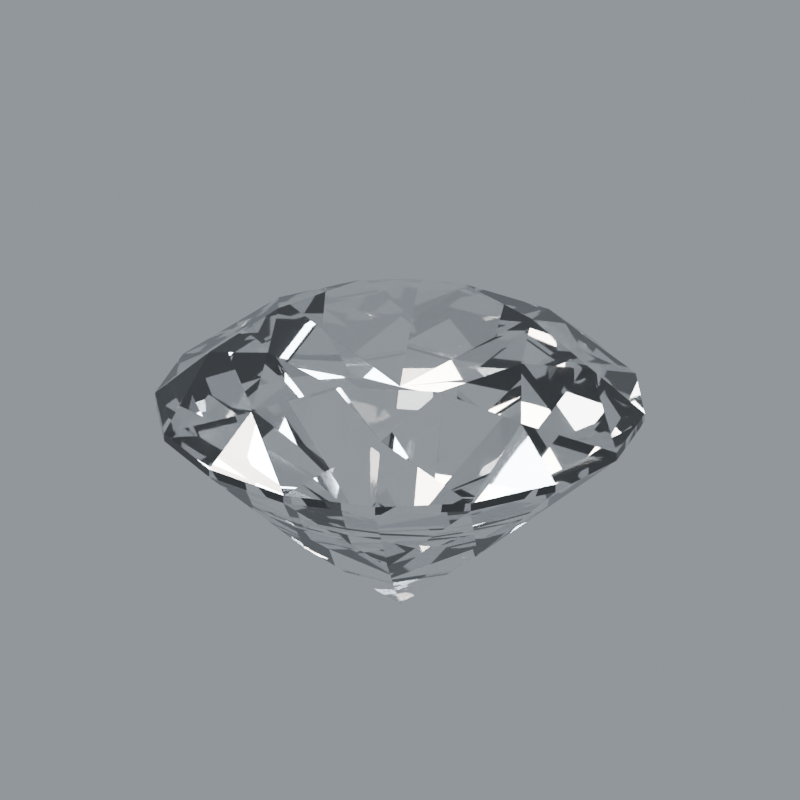# Source: stone-diamond.blend  (saved by Blender 5.2.44; exported with 4.5.12 LTS)
import bpy
from mathutils import Matrix  # noqa: F401  (used for matrix-valued properties, if any)

bpy.ops.wm.read_factory_settings(use_empty=True)
scene = bpy.context.scene
scene.name = 'Scene'

# ---- materials (node trees are filled in below, after node groups)
mat_diamond_polished_facets = bpy.data.materials.new('Diamond polished facets')
mat_diamond_polished_facets.diffuse_color = (1.0, 1.0, 1.0, 1.0)

# ---- material node trees
mat_diamond_polished_facets.use_nodes = True; mat_diamond_polished_facets.node_tree.nodes.clear()
_N = mat_diamond_polished_facets.node_tree.nodes; _L = mat_diamond_polished_facets.node_tree.links
n0 = _N.new('ShaderNodeBsdfPrincipled'); n0.name = 'Principled BSDF'; n0.location = (-200, 100)
n0.inputs[0].default_value = (1.0, 1.0, 1.0, 1.0)
n0.inputs[2].default_value = 0.018
n0.inputs[3].default_value = 2.417
n0.inputs[10].default_value = 0.005
n0.inputs[18].default_value = 1.0
n0.inputs[19].default_value = 0.08
n0.inputs[20].default_value = 0.12
n1 = _N.new('ShaderNodeOutputMaterial'); n1.name = 'Material Output'; n1.location = (200, 100)
_L.new(n0.outputs[0], n1.inputs[0])
n1.is_active_output = True

# ---- world
world_studio_world = bpy.data.worlds.new('Studio world'); scene.world = world_studio_world
world_studio_world.use_nodes = True; world_studio_world.node_tree.nodes.clear()
_N = world_studio_world.node_tree.nodes; _L = world_studio_world.node_tree.links
n0 = _N.new('ShaderNodeBackground'); n0.name = 'Background'; n0.location = (-200, 100)
n0.inputs[0].default_value = (0.55, 0.6, 0.65, 1.0)
n0.inputs[1].default_value = 0.5
n1 = _N.new('ShaderNodeOutputWorld'); n1.name = 'World Output'; n1.location = (200, 100)
_L.new(n0.outputs[0], n1.inputs[0])
n1.is_active_output = True

# ---- cameras
cam_camera = bpy.data.cameras.new('Camera')
cam_camera.type = 'ORTHO'
cam_camera.clip_start = 0.01
cam_camera.clip_end = 100.0
cam_camera.lens = 52.0
cam_camera.ortho_scale = 3.25

# ---- lights
light_area = bpy.data.lights.new('Area', 'AREA')
light_area.color = (1.0, 0.94, 0.86)
light_area.energy = 650.0
light_area.shape = 'DISK'
light_area.size = 4.0
light_area.size_y = 1.0
light_area_001 = bpy.data.lights.new('Area.001', 'AREA')
light_area_001.color = (0.82, 0.91, 1.0)
light_area_001.energy = 800.0
light_area_001.shape = 'DISK'
light_area_001.size = 3.0
light_area_001.size_y = 1.0
light_area_002 = bpy.data.lights.new('Area.002', 'AREA')
light_area_002.energy = 180.0
light_area_002.shape = 'DISK'
light_area_002.size = 2.0
light_area_002.size_y = 1.0

# ---- meshes
me_gemstone_diamond = bpy.data.meshes.new('Gemstone Diamond')
me_gemstone_diamond.from_pydata([(0.0, 0.0, 0.3199), (0.0, 0.0, -0.8837), (0.56, 0.0, 0.3199), (0.7206, 0.2985, 0.2095), (1.0, 0.0, 0.0175), (0.9239, 0.3827, 0.0175), (1.0, 0.0, -0.0175), (0.9239, 0.3827, -0.0175), (0.4619, 0.1913, -0.4836), (0.396, 0.396, 0.3199), (0.2985, 0.7206, 0.2095), (0.7071, 0.7071, 0.0175), (0.3827, 0.9239, 0.0175), (0.7071, 0.7071, -0.0175), (0.3827, 0.9239, -0.0175), (0.1913, 0.4619, -0.4836), (3.429e-17, 0.56, 0.3199), (-0.2985, 0.7206, 0.2095), (6.123e-17, 1.0, 0.0175), (-0.3827, 0.9239, 0.0175), (6.123e-17, 1.0, -0.0175), (-0.3827, 0.9239, -0.0175), (-0.1913, 0.4619, -0.4836), (-0.396, 0.396, 0.3199), (-0.7206, 0.2985, 0.2095), (-0.7071, 0.7071, 0.0175), (-0.9239, 0.3827, 0.0175), (-0.7071, 0.7071, -0.0175), (-0.9239, 0.3827, -0.0175), (-0.4619, 0.1913, -0.4836), (-0.56, 6.858e-17, 0.3199), (-0.7206, -0.2985, 0.2095), (-1.0, 1.225e-16, 0.0175), (-0.9239, -0.3827, 0.0175), (-1.0, 1.225e-16, -0.0175), (-0.9239, -0.3827, -0.0175), (-0.4619, -0.1913, -0.4836), (-0.396, -0.396, 0.3199), (-0.2985, -0.7206, 0.2095), (-0.7071, -0.7071, 0.0175), (-0.3827, -0.9239, 0.0175), (-0.7071, -0.7071, -0.0175), (-0.3827, -0.9239, -0.0175), (-0.1913, -0.4619, -0.4836), (-1.029e-16, -0.56, 0.3199), (0.2985, -0.7206, 0.2095), (-1.837e-16, -1.0, 0.0175), (0.3827, -0.9239, 0.0175), (-1.837e-16, -1.0, -0.0175), (0.3827, -0.9239, -0.0175), (0.1913, -0.4619, -0.4836), (0.396, -0.396, 0.3199), (0.7206, -0.2985, 0.2095), (0.7071, -0.7071, 0.0175), (0.9239, -0.3827, 0.0175), (0.7071, -0.7071, -0.0175), (0.9239, -0.3827, -0.0175), (0.4619, -0.1913, -0.4836)], [], [(0, 2, 9), (3, 9, 2), (4, 3, 2), (52, 4, 2), (4, 5, 3), (54, 4, 52), (8, 7, 6), (57, 6, 56), (1, 8, 6), (57, 1, 6), (0, 9, 16), (10, 16, 9), (11, 10, 9), (3, 11, 9), (11, 12, 10), (5, 11, 3), (15, 14, 13), (8, 13, 7), (1, 15, 13), (8, 1, 13), (0, 16, 23), (17, 23, 16), (18, 17, 16), (10, 18, 16), (18, 19, 17), (12, 18, 10), (22, 21, 20), (15, 20, 14), (1, 22, 20), (15, 1, 20), (0, 23, 30), (24, 30, 23), (25, 24, 23), (17, 25, 23), (25, 26, 24), (19, 25, 17), (29, 28, 27), (22, 27, 21), (1, 29, 27), (22, 1, 27), (0, 30, 37), (31, 37, 30), (32, 31, 30), (24, 32, 30), (32, 33, 31), (26, 32, 24), (36, 35, 34), (29, 34, 28), (1, 36, 34), (29, 1, 34), (0, 37, 44), (38, 44, 37), (39, 38, 37), (31, 39, 37), (39, 40, 38), (33, 39, 31), (43, 42, 41), (36, 41, 35), (1, 43, 41), (36, 1, 41), (0, 44, 51), (45, 51, 44), (46, 45, 44), (38, 46, 44), (46, 47, 45), (40, 46, 38), (50, 49, 48), (43, 48, 42), (1, 50, 48), (43, 1, 48), (0, 51, 2), (52, 2, 51), (53, 52, 51), (45, 53, 51), (53, 54, 52), (47, 53, 45), (57, 56, 55), (50, 55, 49), (1, 57, 55), (50, 1, 55), (7, 5, 4), (6, 7, 4), (13, 11, 5), (7, 13, 5), (14, 12, 11), (13, 14, 11), (20, 18, 12), (14, 20, 12), (21, 19, 18), (20, 21, 18), (27, 25, 19), (21, 27, 19), (28, 26, 25), (27, 28, 25), (34, 32, 26), (28, 34, 26), (35, 33, 32), (34, 35, 32), (41, 39, 33), (35, 41, 33), (42, 40, 39), (41, 42, 39), (48, 46, 40), (42, 48, 40), (49, 47, 46), (48, 49, 46), (55, 53, 47), (49, 55, 47), (56, 54, 53), (55, 56, 53), (6, 4, 54), (56, 6, 54)])
me_gemstone_diamond.materials.append(mat_diamond_polished_facets)
me_gemstone_diamond.update()

# ---- objects
ob_gemstone_diamond = bpy.data.objects.new('Gemstone Diamond', me_gemstone_diamond)
ob_presentation_camera = bpy.data.objects.new('Presentation camera', cam_camera)
ob_key_softbox = bpy.data.objects.new('Key softbox', light_area)
ob_edge_softbox = bpy.data.objects.new('Edge softbox', light_area_001)
ob_front_strip = bpy.data.objects.new('Front strip', light_area_002)

# ---- transforms, parenting, visibility, modifiers, constraints
ob_gemstone_diamond.location = (0.0, 0.0, 0.0)
ob_gemstone_diamond.rotation_euler = (0.0, 0.0, 0.1117)
ob_presentation_camera.location = (3.6, -5.2, 3.0)
ob_presentation_camera.rotation_euler = (1.132, -9.023e-08, 0.6055)
ob_key_softbox.location = (-3.0, -4.0, 5.0)
ob_key_softbox.rotation_euler = (0.7854, -7.115e-08, -0.6435)
ob_edge_softbox.location = (4.0, 1.0, 3.0)
ob_edge_softbox.rotation_euler = (0.9418, 5.518e-10, 1.816)
ob_front_strip.location = (0.0, -4.0, 0.5)
ob_front_strip.rotation_euler = (1.446, -0.0, 0.0)

# ---- collection membership
scene.collection.objects.link(ob_gemstone_diamond)
scene.collection.objects.link(ob_presentation_camera)
scene.collection.objects.link(ob_key_softbox)
scene.collection.objects.link(ob_edge_softbox)
scene.collection.objects.link(ob_front_strip)

# ---- scene / render settings (as saved in the file)
scene.camera = ob_presentation_camera
scene.frame_start = 1; scene.frame_end = 250; scene.frame_set(1)
scene.render.engine = 'CYCLES'
scene.render.resolution_x = 768
scene.render.resolution_y = 768
scene.render.film_transparent = True
scene.render.bake_bias = 0.0
scene.render.bake_samples = 0
scene.render.compositor_device = 'GPU'
scene.cycles.samples = 48
scene.cycles.transmission_bounces = 10
scene.eevee.use_volume_custom_range = False
scene.eevee.fast_gi_thickness_near = 0.1
scene.eevee.fast_gi_thickness_far = 0.0
scene.eevee.ray_tracing_options.screen_trace_thickness = 0.1
scene.view_settings.look = 'AgX - Medium High Contrast'
bpy.context.view_layer.update()
